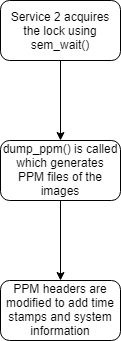

The diagram above was exported from draw.io. Its source (the exported page's mxGraphModel, read from the mxfile embedded in the PNG):
<mxGraphModel dx="1010" dy="579" grid="1" gridSize="10" guides="1" tooltips="1" connect="1" arrows="1" fold="1" page="1" pageScale="1" pageWidth="1000" pageHeight="3800" math="0" shadow="0">
  <root>
    <mxCell id="0" />
    <mxCell id="1" parent="0" />
    <mxCell id="F9RdP_uIr2Q65YrvEAFX-3" value="" style="edgeStyle=orthogonalEdgeStyle;rounded=0;orthogonalLoop=1;jettySize=auto;html=1;" edge="1" parent="1" source="F9RdP_uIr2Q65YrvEAFX-1" target="F9RdP_uIr2Q65YrvEAFX-2">
      <mxGeometry relative="1" as="geometry" />
    </mxCell>
    <mxCell id="F9RdP_uIr2Q65YrvEAFX-1" value="Service 2 acquires the lock using sem_wait()" style="rounded=1;whiteSpace=wrap;html=1;" vertex="1" parent="1">
      <mxGeometry x="440" y="50" width="120" height="60" as="geometry" />
    </mxCell>
    <mxCell id="F9RdP_uIr2Q65YrvEAFX-5" value="" style="edgeStyle=orthogonalEdgeStyle;rounded=0;orthogonalLoop=1;jettySize=auto;html=1;" edge="1" parent="1" source="F9RdP_uIr2Q65YrvEAFX-2" target="F9RdP_uIr2Q65YrvEAFX-4">
      <mxGeometry relative="1" as="geometry" />
    </mxCell>
    <mxCell id="F9RdP_uIr2Q65YrvEAFX-2" value="dump_ppm() is called which generates PPM files of the images" style="rounded=1;whiteSpace=wrap;html=1;" vertex="1" parent="1">
      <mxGeometry x="440" y="190" width="120" height="60" as="geometry" />
    </mxCell>
    <mxCell id="F9RdP_uIr2Q65YrvEAFX-4" value="PPM headers are modified to add time stamps and system information" style="rounded=1;whiteSpace=wrap;html=1;" vertex="1" parent="1">
      <mxGeometry x="440" y="330" width="120" height="60" as="geometry" />
    </mxCell>
  </root>
</mxGraphModel>